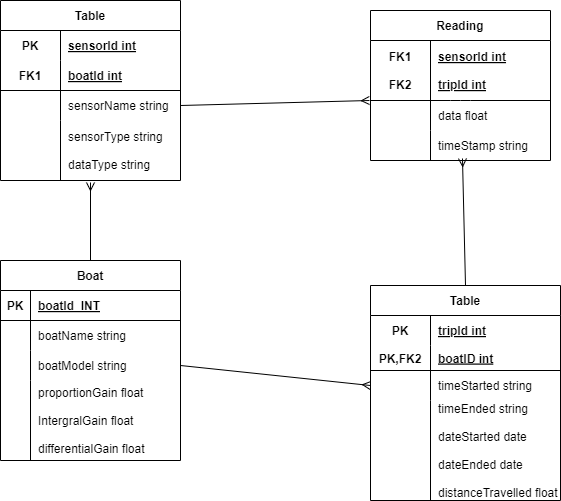

The diagram above was exported from draw.io. Its source (the exported page's mxGraphModel, read from the mxfile embedded in the PNG):
<mxGraphModel dx="1133" dy="643" grid="1" gridSize="10" guides="1" tooltips="1" connect="1" arrows="1" fold="1" page="1" pageScale="1" pageWidth="850" pageHeight="1100" math="0" shadow="0">
  <root>
    <mxCell id="0" />
    <mxCell id="1" parent="0" />
    <mxCell id="71" style="edgeStyle=none;html=1;exitX=0.5;exitY=0;exitDx=0;exitDy=0;entryX=0.5;entryY=1.033;entryDx=0;entryDy=0;entryPerimeter=0;endArrow=ERmany;endFill=0;startArrow=none;startFill=0;" edge="1" parent="1" source="2" target="26">
      <mxGeometry relative="1" as="geometry" />
    </mxCell>
    <mxCell id="2" value="Boat" style="shape=table;startSize=30;container=1;collapsible=1;childLayout=tableLayout;fixedRows=1;rowLines=0;fontStyle=1;align=center;resizeLast=1;" vertex="1" parent="1">
      <mxGeometry x="80" y="340" width="180" height="200" as="geometry" />
    </mxCell>
    <mxCell id="3" value="" style="shape=tableRow;horizontal=0;startSize=0;swimlaneHead=0;swimlaneBody=0;fillColor=none;collapsible=0;dropTarget=0;points=[[0,0.5],[1,0.5]];portConstraint=eastwest;top=0;left=0;right=0;bottom=1;" vertex="1" parent="2">
      <mxGeometry y="30" width="180" height="30" as="geometry" />
    </mxCell>
    <mxCell id="4" value="PK" style="shape=partialRectangle;connectable=0;fillColor=none;top=0;left=0;bottom=0;right=0;fontStyle=1;overflow=hidden;" vertex="1" parent="3">
      <mxGeometry width="30" height="30" as="geometry">
        <mxRectangle width="30" height="30" as="alternateBounds" />
      </mxGeometry>
    </mxCell>
    <mxCell id="5" value="boatId  INT" style="shape=partialRectangle;connectable=0;fillColor=none;top=0;left=0;bottom=0;right=0;align=left;spacingLeft=6;fontStyle=5;overflow=hidden;" vertex="1" parent="3">
      <mxGeometry x="30" width="150" height="30" as="geometry">
        <mxRectangle width="150" height="30" as="alternateBounds" />
      </mxGeometry>
    </mxCell>
    <mxCell id="6" value="" style="shape=tableRow;horizontal=0;startSize=0;swimlaneHead=0;swimlaneBody=0;fillColor=none;collapsible=0;dropTarget=0;points=[[0,0.5],[1,0.5]];portConstraint=eastwest;top=0;left=0;right=0;bottom=0;" vertex="1" parent="2">
      <mxGeometry y="60" width="180" height="30" as="geometry" />
    </mxCell>
    <mxCell id="7" value="" style="shape=partialRectangle;connectable=0;fillColor=none;top=0;left=0;bottom=0;right=0;editable=1;overflow=hidden;" vertex="1" parent="6">
      <mxGeometry width="30" height="30" as="geometry">
        <mxRectangle width="30" height="30" as="alternateBounds" />
      </mxGeometry>
    </mxCell>
    <mxCell id="8" value="boatName string" style="shape=partialRectangle;connectable=0;fillColor=none;top=0;left=0;bottom=0;right=0;align=left;spacingLeft=6;overflow=hidden;" vertex="1" parent="6">
      <mxGeometry x="30" width="150" height="30" as="geometry">
        <mxRectangle width="150" height="30" as="alternateBounds" />
      </mxGeometry>
    </mxCell>
    <mxCell id="9" value="" style="shape=tableRow;horizontal=0;startSize=0;swimlaneHead=0;swimlaneBody=0;fillColor=none;collapsible=0;dropTarget=0;points=[[0,0.5],[1,0.5]];portConstraint=eastwest;top=0;left=0;right=0;bottom=0;" vertex="1" parent="2">
      <mxGeometry y="90" width="180" height="30" as="geometry" />
    </mxCell>
    <mxCell id="10" value="" style="shape=partialRectangle;connectable=0;fillColor=none;top=0;left=0;bottom=0;right=0;editable=1;overflow=hidden;" vertex="1" parent="9">
      <mxGeometry width="30" height="30" as="geometry">
        <mxRectangle width="30" height="30" as="alternateBounds" />
      </mxGeometry>
    </mxCell>
    <mxCell id="11" value="boatModel string" style="shape=partialRectangle;connectable=0;fillColor=none;top=0;left=0;bottom=0;right=0;align=left;spacingLeft=6;overflow=hidden;" vertex="1" parent="9">
      <mxGeometry x="30" width="150" height="30" as="geometry">
        <mxRectangle width="150" height="30" as="alternateBounds" />
      </mxGeometry>
    </mxCell>
    <mxCell id="12" value="" style="shape=tableRow;horizontal=0;startSize=0;swimlaneHead=0;swimlaneBody=0;fillColor=none;collapsible=0;dropTarget=0;points=[[0,0.5],[1,0.5]];portConstraint=eastwest;top=0;left=0;right=0;bottom=0;" vertex="1" parent="2">
      <mxGeometry y="120" width="180" height="80" as="geometry" />
    </mxCell>
    <mxCell id="13" value="" style="shape=partialRectangle;connectable=0;fillColor=none;top=0;left=0;bottom=0;right=0;editable=1;overflow=hidden;" vertex="1" parent="12">
      <mxGeometry width="30" height="80" as="geometry">
        <mxRectangle width="30" height="80" as="alternateBounds" />
      </mxGeometry>
    </mxCell>
    <mxCell id="14" value="proportionGain float&#10;&#10;IntergralGain float&#10;&#10;differentialGain float" style="shape=partialRectangle;connectable=0;fillColor=none;top=0;left=0;bottom=0;right=0;align=left;spacingLeft=6;overflow=hidden;" vertex="1" parent="12">
      <mxGeometry x="30" width="150" height="80" as="geometry">
        <mxRectangle width="150" height="80" as="alternateBounds" />
      </mxGeometry>
    </mxCell>
    <mxCell id="16" value="Table" style="shape=table;startSize=30;container=1;collapsible=1;childLayout=tableLayout;fixedRows=1;rowLines=0;fontStyle=1;align=center;resizeLast=1;" vertex="1" parent="1">
      <mxGeometry x="80" y="80" width="180" height="180" as="geometry" />
    </mxCell>
    <mxCell id="17" value="" style="shape=tableRow;horizontal=0;startSize=0;swimlaneHead=0;swimlaneBody=0;fillColor=none;collapsible=0;dropTarget=0;points=[[0,0.5],[1,0.5]];portConstraint=eastwest;top=0;left=0;right=0;bottom=0;" vertex="1" parent="16">
      <mxGeometry y="30" width="180" height="30" as="geometry" />
    </mxCell>
    <mxCell id="18" value="PK" style="shape=partialRectangle;connectable=0;fillColor=none;top=0;left=0;bottom=0;right=0;fontStyle=1;overflow=hidden;" vertex="1" parent="17">
      <mxGeometry width="60" height="30" as="geometry">
        <mxRectangle width="60" height="30" as="alternateBounds" />
      </mxGeometry>
    </mxCell>
    <mxCell id="19" value="sensorId int" style="shape=partialRectangle;connectable=0;fillColor=none;top=0;left=0;bottom=0;right=0;align=left;spacingLeft=6;fontStyle=5;overflow=hidden;" vertex="1" parent="17">
      <mxGeometry x="60" width="120" height="30" as="geometry">
        <mxRectangle width="120" height="30" as="alternateBounds" />
      </mxGeometry>
    </mxCell>
    <mxCell id="20" value="" style="shape=tableRow;horizontal=0;startSize=0;swimlaneHead=0;swimlaneBody=0;fillColor=none;collapsible=0;dropTarget=0;points=[[0,0.5],[1,0.5]];portConstraint=eastwest;top=0;left=0;right=0;bottom=1;" vertex="1" parent="16">
      <mxGeometry y="60" width="180" height="30" as="geometry" />
    </mxCell>
    <mxCell id="21" value="FK1" style="shape=partialRectangle;connectable=0;fillColor=none;top=0;left=0;bottom=0;right=0;fontStyle=1;overflow=hidden;" vertex="1" parent="20">
      <mxGeometry width="60" height="30" as="geometry">
        <mxRectangle width="60" height="30" as="alternateBounds" />
      </mxGeometry>
    </mxCell>
    <mxCell id="22" value="boatId int" style="shape=partialRectangle;connectable=0;fillColor=none;top=0;left=0;bottom=0;right=0;align=left;spacingLeft=6;fontStyle=5;overflow=hidden;" vertex="1" parent="20">
      <mxGeometry x="60" width="120" height="30" as="geometry">
        <mxRectangle width="120" height="30" as="alternateBounds" />
      </mxGeometry>
    </mxCell>
    <mxCell id="23" value="" style="shape=tableRow;horizontal=0;startSize=0;swimlaneHead=0;swimlaneBody=0;fillColor=none;collapsible=0;dropTarget=0;points=[[0,0.5],[1,0.5]];portConstraint=eastwest;top=0;left=0;right=0;bottom=0;" vertex="1" parent="16">
      <mxGeometry y="90" width="180" height="30" as="geometry" />
    </mxCell>
    <mxCell id="24" value="" style="shape=partialRectangle;connectable=0;fillColor=none;top=0;left=0;bottom=0;right=0;editable=1;overflow=hidden;" vertex="1" parent="23">
      <mxGeometry width="60" height="30" as="geometry">
        <mxRectangle width="60" height="30" as="alternateBounds" />
      </mxGeometry>
    </mxCell>
    <mxCell id="25" value="sensorName string" style="shape=partialRectangle;connectable=0;fillColor=none;top=0;left=0;bottom=0;right=0;align=left;spacingLeft=6;overflow=hidden;" vertex="1" parent="23">
      <mxGeometry x="60" width="120" height="30" as="geometry">
        <mxRectangle width="120" height="30" as="alternateBounds" />
      </mxGeometry>
    </mxCell>
    <mxCell id="26" value="" style="shape=tableRow;horizontal=0;startSize=0;swimlaneHead=0;swimlaneBody=0;fillColor=none;collapsible=0;dropTarget=0;points=[[0,0.5],[1,0.5]];portConstraint=eastwest;top=0;left=0;right=0;bottom=0;" vertex="1" parent="16">
      <mxGeometry y="120" width="180" height="60" as="geometry" />
    </mxCell>
    <mxCell id="27" value="" style="shape=partialRectangle;connectable=0;fillColor=none;top=0;left=0;bottom=0;right=0;editable=1;overflow=hidden;" vertex="1" parent="26">
      <mxGeometry width="60" height="60" as="geometry">
        <mxRectangle width="60" height="60" as="alternateBounds" />
      </mxGeometry>
    </mxCell>
    <mxCell id="28" value="sensorType string&#10;&#10;dataType string" style="shape=partialRectangle;connectable=0;fillColor=none;top=0;left=0;bottom=0;right=0;align=left;spacingLeft=6;overflow=hidden;" vertex="1" parent="26">
      <mxGeometry x="60" width="120" height="60" as="geometry">
        <mxRectangle width="120" height="60" as="alternateBounds" />
      </mxGeometry>
    </mxCell>
    <mxCell id="29" value="Reading" style="shape=table;startSize=30;container=1;collapsible=1;childLayout=tableLayout;fixedRows=1;rowLines=0;fontStyle=1;align=center;resizeLast=1;" vertex="1" parent="1">
      <mxGeometry x="450" y="90" width="180" height="150" as="geometry" />
    </mxCell>
    <mxCell id="30" value="" style="shape=tableRow;horizontal=0;startSize=0;swimlaneHead=0;swimlaneBody=0;fillColor=none;collapsible=0;dropTarget=0;points=[[0,0.5],[1,0.5]];portConstraint=eastwest;top=0;left=0;right=0;bottom=0;" vertex="1" parent="29">
      <mxGeometry y="30" width="180" height="60" as="geometry" />
    </mxCell>
    <mxCell id="31" value="FK1&#10;&#10;FK2" style="shape=partialRectangle;connectable=0;fillColor=none;top=0;left=0;bottom=0;right=0;fontStyle=1;overflow=hidden;" vertex="1" parent="30">
      <mxGeometry width="60" height="60" as="geometry">
        <mxRectangle width="60" height="60" as="alternateBounds" />
      </mxGeometry>
    </mxCell>
    <mxCell id="32" value="sensorId int&#10;&#10;tripId int" style="shape=partialRectangle;connectable=0;fillColor=none;top=0;left=0;bottom=0;right=0;align=left;spacingLeft=6;fontStyle=5;overflow=hidden;" vertex="1" parent="30">
      <mxGeometry x="60" width="120" height="60" as="geometry">
        <mxRectangle width="120" height="60" as="alternateBounds" />
      </mxGeometry>
    </mxCell>
    <mxCell id="36" value="" style="shape=tableRow;horizontal=0;startSize=0;swimlaneHead=0;swimlaneBody=0;fillColor=none;collapsible=0;dropTarget=0;points=[[0,0.5],[1,0.5]];portConstraint=eastwest;top=0;left=0;right=0;bottom=0;" vertex="1" parent="29">
      <mxGeometry y="90" width="180" height="30" as="geometry" />
    </mxCell>
    <mxCell id="37" value="" style="shape=partialRectangle;connectable=0;fillColor=none;top=0;left=0;bottom=0;right=0;editable=1;overflow=hidden;" vertex="1" parent="36">
      <mxGeometry width="60" height="30" as="geometry">
        <mxRectangle width="60" height="30" as="alternateBounds" />
      </mxGeometry>
    </mxCell>
    <mxCell id="38" value="data float" style="shape=partialRectangle;connectable=0;fillColor=none;top=0;left=0;bottom=0;right=0;align=left;spacingLeft=6;overflow=hidden;" vertex="1" parent="36">
      <mxGeometry x="60" width="120" height="30" as="geometry">
        <mxRectangle width="120" height="30" as="alternateBounds" />
      </mxGeometry>
    </mxCell>
    <mxCell id="39" value="" style="shape=tableRow;horizontal=0;startSize=0;swimlaneHead=0;swimlaneBody=0;fillColor=none;collapsible=0;dropTarget=0;points=[[0,0.5],[1,0.5]];portConstraint=eastwest;top=0;left=0;right=0;bottom=0;" vertex="1" parent="29">
      <mxGeometry y="120" width="180" height="30" as="geometry" />
    </mxCell>
    <mxCell id="40" value="" style="shape=partialRectangle;connectable=0;fillColor=none;top=0;left=0;bottom=0;right=0;editable=1;overflow=hidden;" vertex="1" parent="39">
      <mxGeometry width="60" height="30" as="geometry">
        <mxRectangle width="60" height="30" as="alternateBounds" />
      </mxGeometry>
    </mxCell>
    <mxCell id="41" value="timeStamp string" style="shape=partialRectangle;connectable=0;fillColor=none;top=0;left=0;bottom=0;right=0;align=left;spacingLeft=6;overflow=hidden;" vertex="1" parent="39">
      <mxGeometry x="60" width="120" height="30" as="geometry">
        <mxRectangle width="120" height="30" as="alternateBounds" />
      </mxGeometry>
    </mxCell>
    <mxCell id="42" style="edgeStyle=none;html=1;exitX=0;exitY=0;exitDx=0;exitDy=0;exitPerimeter=0;endArrow=none;endFill=0;" edge="1" parent="29" source="36">
      <mxGeometry relative="1" as="geometry">
        <mxPoint x="180" y="90" as="targetPoint" />
        <Array as="points">
          <mxPoint x="90" y="90" />
        </Array>
      </mxGeometry>
    </mxCell>
    <mxCell id="57" value="Table" style="shape=table;startSize=30;container=1;collapsible=1;childLayout=tableLayout;fixedRows=1;rowLines=0;fontStyle=1;align=center;resizeLast=1;" vertex="1" parent="1">
      <mxGeometry x="450" y="365" width="190" height="215" as="geometry" />
    </mxCell>
    <mxCell id="58" value="" style="shape=tableRow;horizontal=0;startSize=0;swimlaneHead=0;swimlaneBody=0;fillColor=none;collapsible=0;dropTarget=0;points=[[0,0.5],[1,0.5]];portConstraint=eastwest;top=0;left=0;right=0;bottom=0;" vertex="1" parent="57">
      <mxGeometry y="30" width="190" height="30" as="geometry" />
    </mxCell>
    <mxCell id="59" value="PK" style="shape=partialRectangle;connectable=0;fillColor=none;top=0;left=0;bottom=0;right=0;fontStyle=1;overflow=hidden;" vertex="1" parent="58">
      <mxGeometry width="60" height="30" as="geometry">
        <mxRectangle width="60" height="30" as="alternateBounds" />
      </mxGeometry>
    </mxCell>
    <mxCell id="60" value="tripId int" style="shape=partialRectangle;connectable=0;fillColor=none;top=0;left=0;bottom=0;right=0;align=left;spacingLeft=6;fontStyle=5;overflow=hidden;horizontal=1;" vertex="1" parent="58">
      <mxGeometry x="60" width="130" height="30" as="geometry">
        <mxRectangle width="130" height="30" as="alternateBounds" />
      </mxGeometry>
    </mxCell>
    <mxCell id="61" value="" style="shape=tableRow;horizontal=0;startSize=0;swimlaneHead=0;swimlaneBody=0;fillColor=none;collapsible=0;dropTarget=0;points=[[0,0.5],[1,0.5]];portConstraint=eastwest;top=0;left=0;right=0;bottom=1;" vertex="1" parent="57">
      <mxGeometry y="60" width="190" height="25" as="geometry" />
    </mxCell>
    <mxCell id="62" value="PK,FK2" style="shape=partialRectangle;connectable=0;fillColor=none;top=0;left=0;bottom=0;right=0;fontStyle=1;overflow=hidden;" vertex="1" parent="61">
      <mxGeometry width="60" height="25" as="geometry">
        <mxRectangle width="60" height="25" as="alternateBounds" />
      </mxGeometry>
    </mxCell>
    <mxCell id="63" value="boatID int" style="shape=partialRectangle;connectable=0;fillColor=none;top=0;left=0;bottom=0;right=0;align=left;spacingLeft=6;fontStyle=5;overflow=hidden;" vertex="1" parent="61">
      <mxGeometry x="60" width="130" height="25" as="geometry">
        <mxRectangle width="130" height="25" as="alternateBounds" />
      </mxGeometry>
    </mxCell>
    <mxCell id="64" value="" style="shape=tableRow;horizontal=0;startSize=0;swimlaneHead=0;swimlaneBody=0;fillColor=none;collapsible=0;dropTarget=0;points=[[0,0.5],[1,0.5]];portConstraint=eastwest;top=0;left=0;right=0;bottom=0;" vertex="1" parent="57">
      <mxGeometry y="85" width="190" height="30" as="geometry" />
    </mxCell>
    <mxCell id="65" value="" style="shape=partialRectangle;connectable=0;fillColor=none;top=0;left=0;bottom=0;right=0;editable=1;overflow=hidden;" vertex="1" parent="64">
      <mxGeometry width="60" height="30" as="geometry">
        <mxRectangle width="60" height="30" as="alternateBounds" />
      </mxGeometry>
    </mxCell>
    <mxCell id="66" value="timeStarted string" style="shape=partialRectangle;connectable=0;fillColor=none;top=0;left=0;bottom=0;right=0;align=left;spacingLeft=6;overflow=hidden;" vertex="1" parent="64">
      <mxGeometry x="60" width="130" height="30" as="geometry">
        <mxRectangle width="130" height="30" as="alternateBounds" />
      </mxGeometry>
    </mxCell>
    <mxCell id="67" value="" style="shape=tableRow;horizontal=0;startSize=0;swimlaneHead=0;swimlaneBody=0;fillColor=none;collapsible=0;dropTarget=0;points=[[0,0.5],[1,0.5]];portConstraint=eastwest;top=0;left=0;right=0;bottom=0;" vertex="1" parent="57">
      <mxGeometry y="115" width="190" height="100" as="geometry" />
    </mxCell>
    <mxCell id="68" value="" style="shape=partialRectangle;connectable=0;fillColor=none;top=0;left=0;bottom=0;right=0;editable=1;overflow=hidden;" vertex="1" parent="67">
      <mxGeometry width="60" height="100" as="geometry">
        <mxRectangle width="60" height="100" as="alternateBounds" />
      </mxGeometry>
    </mxCell>
    <mxCell id="69" value="timeEnded string&#10;&#10;dateStarted date&#10;&#10;dateEnded date&#10;&#10;distanceTravelled float" style="shape=partialRectangle;connectable=0;fillColor=none;top=0;left=0;bottom=0;right=0;align=left;spacingLeft=6;overflow=hidden;" vertex="1" parent="67">
      <mxGeometry x="60" width="130" height="100" as="geometry">
        <mxRectangle width="130" height="100" as="alternateBounds" />
      </mxGeometry>
    </mxCell>
    <mxCell id="72" style="edgeStyle=none;html=1;exitX=1;exitY=0.5;exitDx=0;exitDy=0;entryX=-0.006;entryY=1;entryDx=0;entryDy=0;entryPerimeter=0;endArrow=ERmany;endFill=0;startArrow=none;startFill=0;" edge="1" parent="1" source="23" target="30">
      <mxGeometry relative="1" as="geometry">
        <mxPoint x="180" y="350" as="sourcePoint" />
        <mxPoint x="180" y="271.98" as="targetPoint" />
      </mxGeometry>
    </mxCell>
    <mxCell id="73" style="edgeStyle=none;html=1;exitX=0.5;exitY=0;exitDx=0;exitDy=0;entryX=0.511;entryY=0.933;entryDx=0;entryDy=0;entryPerimeter=0;endArrow=ERmany;endFill=0;startArrow=none;startFill=0;" edge="1" parent="1" source="57" target="39">
      <mxGeometry relative="1" as="geometry">
        <mxPoint x="270" y="195" as="sourcePoint" />
        <mxPoint x="458.9200000000001" y="190" as="targetPoint" />
      </mxGeometry>
    </mxCell>
    <mxCell id="74" style="edgeStyle=none;html=1;exitX=1;exitY=0.5;exitDx=0;exitDy=0;entryX=0;entryY=0.5;entryDx=0;entryDy=0;endArrow=ERmany;endFill=0;startArrow=none;startFill=0;" edge="1" parent="1" source="9" target="64">
      <mxGeometry relative="1" as="geometry">
        <mxPoint x="280" y="205" as="sourcePoint" />
        <mxPoint x="468.9200000000001" y="200" as="targetPoint" />
      </mxGeometry>
    </mxCell>
  </root>
</mxGraphModel>